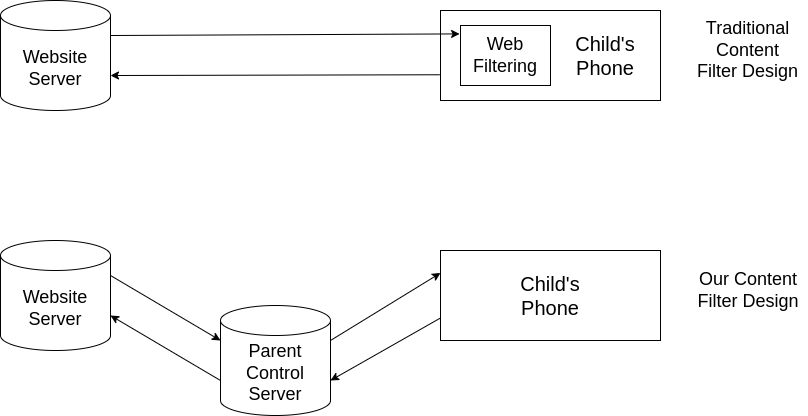

The diagram above was exported from draw.io. Its source (the exported page's mxGraphModel, read from the mxfile embedded in the PNG):
<mxGraphModel dx="1670" dy="792" grid="1" gridSize="10" guides="1" tooltips="1" connect="1" arrows="1" fold="1" page="1" pageScale="1" pageWidth="850" pageHeight="1100" math="0" shadow="0">
  <root>
    <mxCell id="0" />
    <mxCell id="1" parent="0" />
    <mxCell id="xVdUl5QlI3KMSoI7y3a7-3" value="&lt;font style=&quot;font-size: 18px;&quot;&gt;Website&lt;br&gt;Server&lt;/font&gt;" style="shape=cylinder3;whiteSpace=wrap;html=1;boundedLbl=1;backgroundOutline=1;size=15;" parent="1" vertex="1">
      <mxGeometry x="60" y="190" width="110" height="110" as="geometry" />
    </mxCell>
    <mxCell id="xVdUl5QlI3KMSoI7y3a7-4" value="&lt;font style=&quot;font-size: 18px;&quot;&gt;Website&lt;br&gt;Server&lt;/font&gt;" style="shape=cylinder3;whiteSpace=wrap;html=1;boundedLbl=1;backgroundOutline=1;size=15;" parent="1" vertex="1">
      <mxGeometry x="60" y="430" width="110" height="110" as="geometry" />
    </mxCell>
    <mxCell id="xVdUl5QlI3KMSoI7y3a7-5" value="&lt;font style=&quot;font-size: 18px;&quot;&gt;Parent Control Server&lt;/font&gt;" style="shape=cylinder3;whiteSpace=wrap;html=1;boundedLbl=1;backgroundOutline=1;size=15;" parent="1" vertex="1">
      <mxGeometry x="280" y="495" width="110" height="110" as="geometry" />
    </mxCell>
    <mxCell id="xVdUl5QlI3KMSoI7y3a7-9" value="" style="rounded=0;whiteSpace=wrap;html=1;fontSize=18;" parent="1" vertex="1">
      <mxGeometry x="500" y="200" width="220" height="90" as="geometry" />
    </mxCell>
    <mxCell id="xVdUl5QlI3KMSoI7y3a7-10" value="Web&lt;br style=&quot;font-size: 18px;&quot;&gt;Filtering" style="rounded=0;whiteSpace=wrap;html=1;fontSize=18;" parent="1" vertex="1">
      <mxGeometry x="520" y="215" width="90" height="60" as="geometry" />
    </mxCell>
    <mxCell id="xVdUl5QlI3KMSoI7y3a7-11" value="Child's&lt;br style=&quot;font-size: 20px;&quot;&gt;Phone" style="text;html=1;strokeColor=none;fillColor=none;align=center;verticalAlign=middle;whiteSpace=wrap;rounded=0;fontSize=20;" parent="1" vertex="1">
      <mxGeometry x="630" y="220" width="70" height="50" as="geometry" />
    </mxCell>
    <mxCell id="xVdUl5QlI3KMSoI7y3a7-12" value="" style="endArrow=classic;html=1;rounded=0;entryX=-0.01;entryY=0.14;entryDx=0;entryDy=0;exitX=1;exitY=0;exitDx=0;exitDy=35;exitPerimeter=0;entryPerimeter=0;" parent="1" source="xVdUl5QlI3KMSoI7y3a7-3" target="xVdUl5QlI3KMSoI7y3a7-10" edge="1">
      <mxGeometry width="50" height="50" relative="1" as="geometry">
        <mxPoint x="400" y="420" as="sourcePoint" />
        <mxPoint x="450" y="370" as="targetPoint" />
      </mxGeometry>
    </mxCell>
    <mxCell id="xVdUl5QlI3KMSoI7y3a7-13" value="" style="endArrow=classic;html=1;rounded=0;entryX=1;entryY=0;entryDx=0;entryDy=75;exitX=-0.003;exitY=0.714;exitDx=0;exitDy=0;exitPerimeter=0;entryPerimeter=0;" parent="1" source="xVdUl5QlI3KMSoI7y3a7-9" target="xVdUl5QlI3KMSoI7y3a7-3" edge="1">
      <mxGeometry width="50" height="50" relative="1" as="geometry">
        <mxPoint x="180" y="235" as="sourcePoint" />
        <mxPoint x="511" y="236" as="targetPoint" />
      </mxGeometry>
    </mxCell>
    <mxCell id="xVdUl5QlI3KMSoI7y3a7-14" value="" style="rounded=0;whiteSpace=wrap;html=1;fontSize=18;" parent="1" vertex="1">
      <mxGeometry x="500" y="440" width="220" height="90" as="geometry" />
    </mxCell>
    <mxCell id="xVdUl5QlI3KMSoI7y3a7-16" value="Child's&lt;br style=&quot;font-size: 20px;&quot;&gt;Phone" style="text;html=1;strokeColor=none;fillColor=none;align=center;verticalAlign=middle;whiteSpace=wrap;rounded=0;fontSize=20;" parent="1" vertex="1">
      <mxGeometry x="575" y="460" width="70" height="50" as="geometry" />
    </mxCell>
    <mxCell id="xVdUl5QlI3KMSoI7y3a7-17" value="" style="endArrow=classic;html=1;rounded=0;exitX=1;exitY=0;exitDx=0;exitDy=35;exitPerimeter=0;entryX=0;entryY=0;entryDx=0;entryDy=35;entryPerimeter=0;" parent="1" source="xVdUl5QlI3KMSoI7y3a7-4" target="xVdUl5QlI3KMSoI7y3a7-5" edge="1">
      <mxGeometry width="50" height="50" relative="1" as="geometry">
        <mxPoint x="420" y="470" as="sourcePoint" />
        <mxPoint x="470" y="420" as="targetPoint" />
      </mxGeometry>
    </mxCell>
    <mxCell id="xVdUl5QlI3KMSoI7y3a7-18" value="" style="endArrow=classic;html=1;rounded=0;exitX=0;exitY=0.75;exitDx=0;exitDy=0;entryX=1;entryY=0;entryDx=0;entryDy=75;entryPerimeter=0;" parent="1" source="xVdUl5QlI3KMSoI7y3a7-14" target="xVdUl5QlI3KMSoI7y3a7-5" edge="1">
      <mxGeometry width="50" height="50" relative="1" as="geometry">
        <mxPoint x="420" y="470" as="sourcePoint" />
        <mxPoint x="470" y="420" as="targetPoint" />
      </mxGeometry>
    </mxCell>
    <mxCell id="xVdUl5QlI3KMSoI7y3a7-19" value="" style="endArrow=classic;html=1;rounded=0;entryX=0;entryY=0.25;entryDx=0;entryDy=0;exitX=1;exitY=0;exitDx=0;exitDy=35;exitPerimeter=0;" parent="1" source="xVdUl5QlI3KMSoI7y3a7-5" target="xVdUl5QlI3KMSoI7y3a7-14" edge="1">
      <mxGeometry width="50" height="50" relative="1" as="geometry">
        <mxPoint x="420" y="470" as="sourcePoint" />
        <mxPoint x="470" y="420" as="targetPoint" />
      </mxGeometry>
    </mxCell>
    <mxCell id="xVdUl5QlI3KMSoI7y3a7-20" value="" style="endArrow=classic;html=1;rounded=0;entryX=1;entryY=0;entryDx=0;entryDy=75;entryPerimeter=0;exitX=0;exitY=0;exitDx=0;exitDy=75;exitPerimeter=0;" parent="1" source="xVdUl5QlI3KMSoI7y3a7-5" target="xVdUl5QlI3KMSoI7y3a7-4" edge="1">
      <mxGeometry width="50" height="50" relative="1" as="geometry">
        <mxPoint x="420" y="470" as="sourcePoint" />
        <mxPoint x="470" y="420" as="targetPoint" />
      </mxGeometry>
    </mxCell>
    <mxCell id="LAdnmolHK8Lxm7LgR9d9-1" value="&lt;font style=&quot;font-size: 18px;&quot;&gt;Traditional Content Filter Design&lt;/font&gt;" style="text;html=1;strokeColor=none;fillColor=none;align=center;verticalAlign=middle;whiteSpace=wrap;rounded=0;" vertex="1" parent="1">
      <mxGeometry x="755" y="210" width="105" height="60" as="geometry" />
    </mxCell>
    <mxCell id="LAdnmolHK8Lxm7LgR9d9-2" value="&lt;font style=&quot;font-size: 18px;&quot;&gt;Our Content Filter Design&lt;/font&gt;" style="text;html=1;strokeColor=none;fillColor=none;align=center;verticalAlign=middle;whiteSpace=wrap;rounded=0;" vertex="1" parent="1">
      <mxGeometry x="747.5" y="450" width="120" height="60" as="geometry" />
    </mxCell>
  </root>
</mxGraphModel>